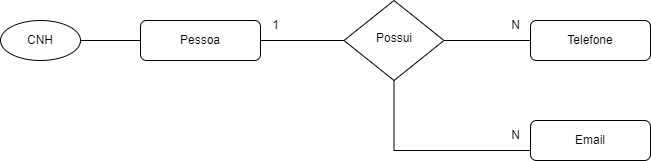

The diagram above was exported from draw.io. Its source (the exported page's mxGraphModel, read from the mxfile embedded in the PNG):
<mxGraphModel dx="1050" dy="581" grid="1" gridSize="10" guides="1" tooltips="1" connect="1" arrows="1" fold="1" page="1" pageScale="1" pageWidth="827" pageHeight="1169" math="0" shadow="0">
  <root>
    <mxCell id="WIyWlLk6GJQsqaUBKTNV-0" />
    <mxCell id="WIyWlLk6GJQsqaUBKTNV-1" parent="WIyWlLk6GJQsqaUBKTNV-0" />
    <mxCell id="-3xV55eD7MAYUvYE4a3U-1" value="" style="edgeStyle=orthogonalEdgeStyle;rounded=0;orthogonalLoop=1;jettySize=auto;html=1;endArrow=none;endFill=0;" parent="WIyWlLk6GJQsqaUBKTNV-1" source="WIyWlLk6GJQsqaUBKTNV-3" target="WIyWlLk6GJQsqaUBKTNV-6" edge="1">
      <mxGeometry relative="1" as="geometry" />
    </mxCell>
    <mxCell id="-3xV55eD7MAYUvYE4a3U-7" value="" style="edgeStyle=orthogonalEdgeStyle;rounded=0;orthogonalLoop=1;jettySize=auto;html=1;endArrow=none;endFill=0;" parent="WIyWlLk6GJQsqaUBKTNV-1" source="WIyWlLk6GJQsqaUBKTNV-3" target="-3xV55eD7MAYUvYE4a3U-6" edge="1">
      <mxGeometry relative="1" as="geometry" />
    </mxCell>
    <mxCell id="WIyWlLk6GJQsqaUBKTNV-3" value="Pessoa" style="rounded=1;whiteSpace=wrap;html=1;fontSize=12;glass=0;strokeWidth=1;shadow=0;" parent="WIyWlLk6GJQsqaUBKTNV-1" vertex="1">
      <mxGeometry x="160" y="80" width="120" height="40" as="geometry" />
    </mxCell>
    <mxCell id="-3xV55eD7MAYUvYE4a3U-2" value="" style="edgeStyle=orthogonalEdgeStyle;rounded=0;orthogonalLoop=1;jettySize=auto;html=1;endArrow=none;endFill=0;" parent="WIyWlLk6GJQsqaUBKTNV-1" source="WIyWlLk6GJQsqaUBKTNV-6" target="WIyWlLk6GJQsqaUBKTNV-7" edge="1">
      <mxGeometry relative="1" as="geometry" />
    </mxCell>
    <mxCell id="-3xV55eD7MAYUvYE4a3U-4" style="edgeStyle=orthogonalEdgeStyle;rounded=0;orthogonalLoop=1;jettySize=auto;html=1;entryX=0;entryY=0.75;entryDx=0;entryDy=0;endArrow=none;endFill=0;" parent="WIyWlLk6GJQsqaUBKTNV-1" source="WIyWlLk6GJQsqaUBKTNV-6" target="-3xV55eD7MAYUvYE4a3U-3" edge="1">
      <mxGeometry relative="1" as="geometry">
        <Array as="points">
          <mxPoint x="414" y="210" />
        </Array>
      </mxGeometry>
    </mxCell>
    <mxCell id="WIyWlLk6GJQsqaUBKTNV-6" value="Possui" style="rhombus;whiteSpace=wrap;html=1;shadow=0;fontFamily=Helvetica;fontSize=12;align=center;strokeWidth=1;spacing=6;spacingTop=-4;" parent="WIyWlLk6GJQsqaUBKTNV-1" vertex="1">
      <mxGeometry x="363.5" y="60" width="100" height="80" as="geometry" />
    </mxCell>
    <mxCell id="WIyWlLk6GJQsqaUBKTNV-7" value="Telefone" style="rounded=1;whiteSpace=wrap;html=1;fontSize=12;glass=0;strokeWidth=1;shadow=0;" parent="WIyWlLk6GJQsqaUBKTNV-1" vertex="1">
      <mxGeometry x="550" y="80" width="120" height="40" as="geometry" />
    </mxCell>
    <mxCell id="-3xV55eD7MAYUvYE4a3U-3" value="Email" style="rounded=1;whiteSpace=wrap;html=1;fontSize=12;glass=0;strokeWidth=1;shadow=0;" parent="WIyWlLk6GJQsqaUBKTNV-1" vertex="1">
      <mxGeometry x="550" y="180" width="120" height="40" as="geometry" />
    </mxCell>
    <mxCell id="-3xV55eD7MAYUvYE4a3U-6" value="CNH" style="ellipse;whiteSpace=wrap;html=1;" parent="WIyWlLk6GJQsqaUBKTNV-1" vertex="1">
      <mxGeometry x="20" y="80" width="80" height="40" as="geometry" />
    </mxCell>
    <mxCell id="-3xV55eD7MAYUvYE4a3U-8" value="1" style="text;html=1;align=center;verticalAlign=middle;resizable=0;points=[];autosize=1;strokeColor=none;fillColor=none;" parent="WIyWlLk6GJQsqaUBKTNV-1" vertex="1">
      <mxGeometry x="280" y="70" width="30" height="30" as="geometry" />
    </mxCell>
    <mxCell id="-3xV55eD7MAYUvYE4a3U-9" value="N" style="text;html=1;align=center;verticalAlign=middle;resizable=0;points=[];autosize=1;strokeColor=none;fillColor=none;" parent="WIyWlLk6GJQsqaUBKTNV-1" vertex="1">
      <mxGeometry x="520" y="70" width="30" height="30" as="geometry" />
    </mxCell>
    <mxCell id="-3xV55eD7MAYUvYE4a3U-10" value="N" style="text;html=1;align=center;verticalAlign=middle;resizable=0;points=[];autosize=1;strokeColor=none;fillColor=none;" parent="WIyWlLk6GJQsqaUBKTNV-1" vertex="1">
      <mxGeometry x="520" y="180" width="30" height="30" as="geometry" />
    </mxCell>
  </root>
</mxGraphModel>